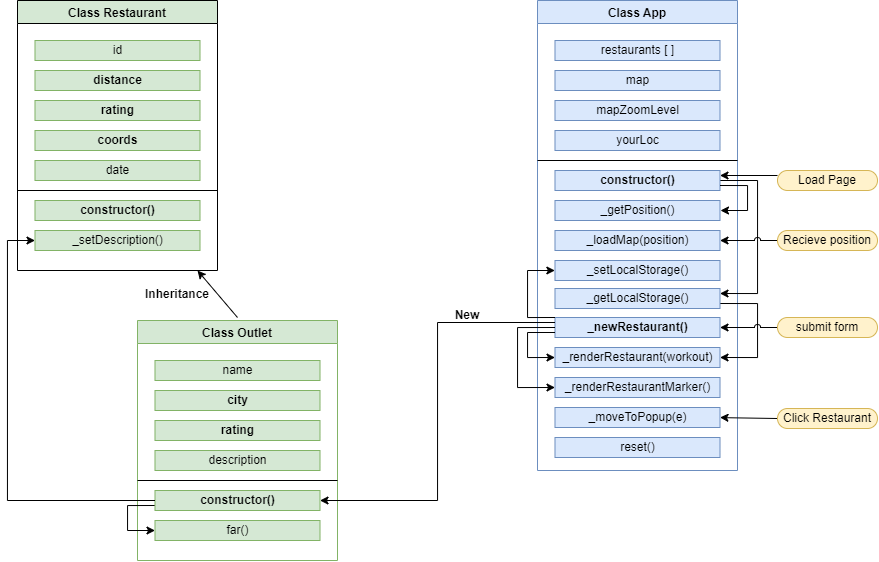

The diagram above was exported from draw.io. Its source (the exported page's mxGraphModel, read from the mxfile embedded in the PNG):
<mxGraphModel dx="1497" dy="846" grid="1" gridSize="10" guides="1" tooltips="1" connect="1" arrows="1" fold="1" page="1" pageScale="1" pageWidth="1169" pageHeight="827" math="0" shadow="0">
  <root>
    <mxCell id="0" />
    <mxCell id="1" parent="0" />
    <mxCell id="0LcFkCgiv41ukypArk26-5" value="Class Restaurant" style="swimlane;fillColor=#d5e8d4;strokeColor=default;" vertex="1" parent="1">
      <mxGeometry x="200" y="120" width="200" height="270" as="geometry" />
    </mxCell>
    <mxCell id="0LcFkCgiv41ukypArk26-6" value="id" style="rounded=0;whiteSpace=wrap;html=1;fillColor=#d5e8d4;strokeColor=#82b366;" vertex="1" parent="0LcFkCgiv41ukypArk26-5">
      <mxGeometry x="17.5" y="40" width="165" height="20" as="geometry" />
    </mxCell>
    <mxCell id="0LcFkCgiv41ukypArk26-7" value="&lt;b&gt;distance&lt;/b&gt;" style="rounded=0;whiteSpace=wrap;html=1;fillColor=#d5e8d4;strokeColor=#82b366;" vertex="1" parent="0LcFkCgiv41ukypArk26-5">
      <mxGeometry x="17.5" y="70" width="165" height="20" as="geometry" />
    </mxCell>
    <mxCell id="0LcFkCgiv41ukypArk26-8" value="&lt;b&gt;rating&lt;/b&gt;" style="rounded=0;whiteSpace=wrap;html=1;fillColor=#d5e8d4;strokeColor=#82b366;" vertex="1" parent="0LcFkCgiv41ukypArk26-5">
      <mxGeometry x="17.5" y="100" width="165" height="20" as="geometry" />
    </mxCell>
    <mxCell id="0LcFkCgiv41ukypArk26-9" value="&lt;b&gt;coords&lt;/b&gt;" style="rounded=0;whiteSpace=wrap;html=1;fillColor=#d5e8d4;strokeColor=#82b366;" vertex="1" parent="0LcFkCgiv41ukypArk26-5">
      <mxGeometry x="17.5" y="130" width="165" height="20" as="geometry" />
    </mxCell>
    <mxCell id="0LcFkCgiv41ukypArk26-10" value="date" style="rounded=0;whiteSpace=wrap;html=1;fillColor=#d5e8d4;strokeColor=#82b366;" vertex="1" parent="0LcFkCgiv41ukypArk26-5">
      <mxGeometry x="17.5" y="160" width="165" height="20" as="geometry" />
    </mxCell>
    <mxCell id="0LcFkCgiv41ukypArk26-11" value="" style="endArrow=none;html=1;rounded=0;" edge="1" parent="0LcFkCgiv41ukypArk26-5">
      <mxGeometry width="50" height="50" relative="1" as="geometry">
        <mxPoint y="190" as="sourcePoint" />
        <mxPoint x="200" y="190" as="targetPoint" />
      </mxGeometry>
    </mxCell>
    <mxCell id="0LcFkCgiv41ukypArk26-12" value="&lt;b&gt;constructor()&lt;/b&gt;" style="rounded=0;whiteSpace=wrap;html=1;fillColor=#d5e8d4;strokeColor=#82b366;" vertex="1" parent="0LcFkCgiv41ukypArk26-5">
      <mxGeometry x="17.5" y="200" width="165" height="20" as="geometry" />
    </mxCell>
    <mxCell id="0LcFkCgiv41ukypArk26-13" value="_setDescription()" style="rounded=0;whiteSpace=wrap;html=1;fillColor=#d5e8d4;strokeColor=#82b366;" vertex="1" parent="0LcFkCgiv41ukypArk26-5">
      <mxGeometry x="17.5" y="230" width="165" height="20" as="geometry" />
    </mxCell>
    <mxCell id="0LcFkCgiv41ukypArk26-15" value="Class App" style="swimlane;fillColor=#dae8fc;strokeColor=#6c8ebf;" vertex="1" parent="1">
      <mxGeometry x="720" y="120" width="200" height="470" as="geometry" />
    </mxCell>
    <mxCell id="0LcFkCgiv41ukypArk26-16" value="restaurants [ ]" style="rounded=0;whiteSpace=wrap;html=1;fillColor=#dae8fc;strokeColor=#6c8ebf;" vertex="1" parent="0LcFkCgiv41ukypArk26-15">
      <mxGeometry x="17.5" y="40" width="165" height="20" as="geometry" />
    </mxCell>
    <mxCell id="0LcFkCgiv41ukypArk26-17" value="map" style="rounded=0;whiteSpace=wrap;html=1;fillColor=#dae8fc;strokeColor=#6c8ebf;" vertex="1" parent="0LcFkCgiv41ukypArk26-15">
      <mxGeometry x="17.5" y="70" width="165" height="20" as="geometry" />
    </mxCell>
    <mxCell id="0LcFkCgiv41ukypArk26-18" value="mapZoomLevel" style="rounded=0;whiteSpace=wrap;html=1;fillColor=#dae8fc;strokeColor=#6c8ebf;" vertex="1" parent="0LcFkCgiv41ukypArk26-15">
      <mxGeometry x="17.5" y="100" width="165" height="20" as="geometry" />
    </mxCell>
    <mxCell id="0LcFkCgiv41ukypArk26-19" value="yourLoc" style="rounded=0;whiteSpace=wrap;html=1;fillColor=#dae8fc;strokeColor=#6c8ebf;" vertex="1" parent="0LcFkCgiv41ukypArk26-15">
      <mxGeometry x="17.5" y="130" width="165" height="20" as="geometry" />
    </mxCell>
    <mxCell id="0LcFkCgiv41ukypArk26-20" value="" style="endArrow=none;html=1;rounded=0;" edge="1" parent="0LcFkCgiv41ukypArk26-15">
      <mxGeometry width="50" height="50" relative="1" as="geometry">
        <mxPoint y="160" as="sourcePoint" />
        <mxPoint x="200" y="160" as="targetPoint" />
      </mxGeometry>
    </mxCell>
    <mxCell id="0LcFkCgiv41ukypArk26-60" style="edgeStyle=orthogonalEdgeStyle;rounded=0;jumpStyle=arc;orthogonalLoop=1;jettySize=auto;html=1;exitX=1;exitY=0.5;exitDx=0;exitDy=0;entryX=1;entryY=0.25;entryDx=0;entryDy=0;" edge="1" parent="0LcFkCgiv41ukypArk26-15" source="0LcFkCgiv41ukypArk26-22" target="0LcFkCgiv41ukypArk26-53">
      <mxGeometry relative="1" as="geometry">
        <Array as="points">
          <mxPoint x="220" y="180" />
          <mxPoint x="220" y="293" />
        </Array>
      </mxGeometry>
    </mxCell>
    <mxCell id="0LcFkCgiv41ukypArk26-22" value="&lt;b&gt;constructor()&lt;/b&gt;" style="rounded=0;whiteSpace=wrap;html=1;fillColor=#dae8fc;strokeColor=#6c8ebf;" vertex="1" parent="0LcFkCgiv41ukypArk26-15">
      <mxGeometry x="17.5" y="170" width="165" height="20" as="geometry" />
    </mxCell>
    <mxCell id="0LcFkCgiv41ukypArk26-24" value="_getPosition()" style="rounded=0;whiteSpace=wrap;html=1;fillColor=#dae8fc;strokeColor=#6c8ebf;" vertex="1" parent="0LcFkCgiv41ukypArk26-15">
      <mxGeometry x="17.5" y="200" width="165" height="20" as="geometry" />
    </mxCell>
    <mxCell id="0LcFkCgiv41ukypArk26-25" value="_loadMap(position)" style="rounded=0;whiteSpace=wrap;html=1;fillColor=#dae8fc;strokeColor=#6c8ebf;" vertex="1" parent="0LcFkCgiv41ukypArk26-15">
      <mxGeometry x="17.5" y="230" width="165" height="20" as="geometry" />
    </mxCell>
    <mxCell id="0LcFkCgiv41ukypArk26-26" value="_setLocalStorage()" style="rounded=0;whiteSpace=wrap;html=1;fillColor=#dae8fc;strokeColor=#6c8ebf;" vertex="1" parent="0LcFkCgiv41ukypArk26-15">
      <mxGeometry x="17.5" y="260" width="165" height="20" as="geometry" />
    </mxCell>
    <mxCell id="0LcFkCgiv41ukypArk26-27" value="&lt;b&gt;_newRestaurant()&lt;/b&gt;" style="rounded=0;whiteSpace=wrap;html=1;fillColor=#dae8fc;strokeColor=#6c8ebf;" vertex="1" parent="0LcFkCgiv41ukypArk26-15">
      <mxGeometry x="17.5" y="317" width="165" height="20" as="geometry" />
    </mxCell>
    <mxCell id="0LcFkCgiv41ukypArk26-28" value="_renderRestaurant(workout)" style="rounded=0;whiteSpace=wrap;html=1;fillColor=#dae8fc;strokeColor=#6c8ebf;" vertex="1" parent="0LcFkCgiv41ukypArk26-15">
      <mxGeometry x="17.5" y="347" width="165" height="20" as="geometry" />
    </mxCell>
    <mxCell id="0LcFkCgiv41ukypArk26-29" value="_renderRestaurantMarker()" style="rounded=0;whiteSpace=wrap;html=1;fillColor=#dae8fc;strokeColor=#6c8ebf;" vertex="1" parent="0LcFkCgiv41ukypArk26-15">
      <mxGeometry x="17.5" y="377" width="165" height="20" as="geometry" />
    </mxCell>
    <mxCell id="0LcFkCgiv41ukypArk26-30" value="_moveToPopup(e)" style="rounded=0;whiteSpace=wrap;html=1;fillColor=#dae8fc;strokeColor=#6c8ebf;" vertex="1" parent="0LcFkCgiv41ukypArk26-15">
      <mxGeometry x="17.5" y="407" width="165" height="20" as="geometry" />
    </mxCell>
    <mxCell id="0LcFkCgiv41ukypArk26-31" value="reset()" style="rounded=0;whiteSpace=wrap;html=1;fillColor=#dae8fc;strokeColor=#6c8ebf;" vertex="1" parent="0LcFkCgiv41ukypArk26-15">
      <mxGeometry x="17.5" y="437" width="165" height="20" as="geometry" />
    </mxCell>
    <mxCell id="0LcFkCgiv41ukypArk26-59" style="edgeStyle=orthogonalEdgeStyle;rounded=0;jumpStyle=arc;orthogonalLoop=1;jettySize=auto;html=1;exitX=1;exitY=0.75;exitDx=0;exitDy=0;entryX=1;entryY=0.5;entryDx=0;entryDy=0;" edge="1" parent="0LcFkCgiv41ukypArk26-15" source="0LcFkCgiv41ukypArk26-53" target="0LcFkCgiv41ukypArk26-28">
      <mxGeometry relative="1" as="geometry">
        <Array as="points">
          <mxPoint x="220" y="303" />
          <mxPoint x="220" y="357" />
        </Array>
      </mxGeometry>
    </mxCell>
    <mxCell id="0LcFkCgiv41ukypArk26-53" value="_getLocalStorage()" style="rounded=0;whiteSpace=wrap;html=1;fillColor=#dae8fc;strokeColor=#6c8ebf;" vertex="1" parent="0LcFkCgiv41ukypArk26-15">
      <mxGeometry x="17.5" y="288" width="165" height="20" as="geometry" />
    </mxCell>
    <mxCell id="0LcFkCgiv41ukypArk26-68" style="edgeStyle=orthogonalEdgeStyle;rounded=0;jumpStyle=arc;orthogonalLoop=1;jettySize=auto;html=1;exitX=0;exitY=0.75;exitDx=0;exitDy=0;entryX=0;entryY=0.5;entryDx=0;entryDy=0;" edge="1" parent="0LcFkCgiv41ukypArk26-15" source="0LcFkCgiv41ukypArk26-27" target="0LcFkCgiv41ukypArk26-28">
      <mxGeometry relative="1" as="geometry">
        <mxPoint x="10" y="360" as="targetPoint" />
        <Array as="points">
          <mxPoint x="-10" y="332" />
          <mxPoint x="-10" y="357" />
        </Array>
      </mxGeometry>
    </mxCell>
    <mxCell id="0LcFkCgiv41ukypArk26-69" style="edgeStyle=orthogonalEdgeStyle;rounded=0;jumpStyle=arc;orthogonalLoop=1;jettySize=auto;html=1;exitX=0;exitY=0.5;exitDx=0;exitDy=0;entryX=0;entryY=0.5;entryDx=0;entryDy=0;" edge="1" parent="0LcFkCgiv41ukypArk26-15" source="0LcFkCgiv41ukypArk26-27" target="0LcFkCgiv41ukypArk26-29">
      <mxGeometry relative="1" as="geometry">
        <mxPoint x="10" y="380" as="targetPoint" />
        <Array as="points">
          <mxPoint x="-20" y="327" />
          <mxPoint x="-20" y="387" />
        </Array>
      </mxGeometry>
    </mxCell>
    <mxCell id="0LcFkCgiv41ukypArk26-36" value="Class Outlet" style="swimlane;fillColor=#d5e8d4;strokeColor=#82b366;" vertex="1" parent="1">
      <mxGeometry x="320" y="440" width="200" height="240" as="geometry">
        <mxRectangle x="320" y="440" width="110" height="30" as="alternateBounds" />
      </mxGeometry>
    </mxCell>
    <mxCell id="0LcFkCgiv41ukypArk26-37" value="name" style="rounded=0;whiteSpace=wrap;html=1;fillColor=#d5e8d4;strokeColor=#82b366;" vertex="1" parent="0LcFkCgiv41ukypArk26-36">
      <mxGeometry x="17.5" y="40" width="165" height="20" as="geometry" />
    </mxCell>
    <mxCell id="0LcFkCgiv41ukypArk26-38" value="&lt;b&gt;city&lt;/b&gt;" style="rounded=0;whiteSpace=wrap;html=1;fillColor=#d5e8d4;strokeColor=#82b366;" vertex="1" parent="0LcFkCgiv41ukypArk26-36">
      <mxGeometry x="17.5" y="70" width="165" height="20" as="geometry" />
    </mxCell>
    <mxCell id="0LcFkCgiv41ukypArk26-39" value="&lt;b&gt;rating&lt;/b&gt;" style="rounded=0;whiteSpace=wrap;html=1;fillColor=#d5e8d4;strokeColor=#82b366;" vertex="1" parent="0LcFkCgiv41ukypArk26-36">
      <mxGeometry x="17.5" y="100" width="165" height="20" as="geometry" />
    </mxCell>
    <mxCell id="0LcFkCgiv41ukypArk26-41" value="description" style="rounded=0;whiteSpace=wrap;html=1;fillColor=#d5e8d4;strokeColor=#82b366;" vertex="1" parent="0LcFkCgiv41ukypArk26-36">
      <mxGeometry x="17.5" y="130" width="165" height="20" as="geometry" />
    </mxCell>
    <mxCell id="0LcFkCgiv41ukypArk26-42" value="" style="endArrow=none;html=1;rounded=0;" edge="1" parent="0LcFkCgiv41ukypArk26-36">
      <mxGeometry width="50" height="50" relative="1" as="geometry">
        <mxPoint y="160" as="sourcePoint" />
        <mxPoint x="200" y="160" as="targetPoint" />
      </mxGeometry>
    </mxCell>
    <mxCell id="0LcFkCgiv41ukypArk26-73" style="edgeStyle=orthogonalEdgeStyle;rounded=0;jumpStyle=arc;orthogonalLoop=1;jettySize=auto;html=1;exitX=0;exitY=0.75;exitDx=0;exitDy=0;entryX=0;entryY=0.5;entryDx=0;entryDy=0;" edge="1" parent="0LcFkCgiv41ukypArk26-36" source="0LcFkCgiv41ukypArk26-43" target="0LcFkCgiv41ukypArk26-44">
      <mxGeometry relative="1" as="geometry">
        <Array as="points">
          <mxPoint x="-10" y="185" />
          <mxPoint x="-10" y="210" />
        </Array>
      </mxGeometry>
    </mxCell>
    <mxCell id="0LcFkCgiv41ukypArk26-43" value="&lt;b&gt;constructor()&lt;/b&gt;" style="rounded=0;whiteSpace=wrap;html=1;fillColor=#d5e8d4;strokeColor=#82b366;" vertex="1" parent="0LcFkCgiv41ukypArk26-36">
      <mxGeometry x="17.5" y="170" width="165" height="20" as="geometry" />
    </mxCell>
    <mxCell id="0LcFkCgiv41ukypArk26-44" value="far()" style="rounded=0;whiteSpace=wrap;html=1;fillColor=#d5e8d4;strokeColor=#82b366;" vertex="1" parent="0LcFkCgiv41ukypArk26-36">
      <mxGeometry x="17.5" y="200" width="165" height="20" as="geometry" />
    </mxCell>
    <mxCell id="0LcFkCgiv41ukypArk26-51" style="edgeStyle=orthogonalEdgeStyle;rounded=0;orthogonalLoop=1;jettySize=auto;html=1;exitX=0;exitY=0.25;exitDx=0;exitDy=0;entryX=1;entryY=0.25;entryDx=0;entryDy=0;" edge="1" parent="1" source="0LcFkCgiv41ukypArk26-46" target="0LcFkCgiv41ukypArk26-22">
      <mxGeometry relative="1" as="geometry" />
    </mxCell>
    <mxCell id="0LcFkCgiv41ukypArk26-46" value="Load Page" style="rounded=1;whiteSpace=wrap;html=1;arcSize=50;fillColor=#fff2cc;strokeColor=#d6b656;" vertex="1" parent="1">
      <mxGeometry x="960" y="290" width="100" height="20" as="geometry" />
    </mxCell>
    <mxCell id="0LcFkCgiv41ukypArk26-57" style="edgeStyle=orthogonalEdgeStyle;rounded=0;orthogonalLoop=1;jettySize=auto;html=1;exitX=0;exitY=0.5;exitDx=0;exitDy=0;entryX=1;entryY=0.5;entryDx=0;entryDy=0;jumpStyle=arc;" edge="1" parent="1" source="0LcFkCgiv41ukypArk26-47" target="0LcFkCgiv41ukypArk26-25">
      <mxGeometry relative="1" as="geometry" />
    </mxCell>
    <mxCell id="0LcFkCgiv41ukypArk26-47" value="Recieve position" style="rounded=1;whiteSpace=wrap;html=1;arcSize=50;fillColor=#fff2cc;strokeColor=#d6b656;" vertex="1" parent="1">
      <mxGeometry x="960" y="350" width="100" height="20" as="geometry" />
    </mxCell>
    <mxCell id="0LcFkCgiv41ukypArk26-58" style="edgeStyle=orthogonalEdgeStyle;rounded=0;jumpStyle=arc;orthogonalLoop=1;jettySize=auto;html=1;exitX=0;exitY=0.5;exitDx=0;exitDy=0;entryX=1;entryY=0.5;entryDx=0;entryDy=0;" edge="1" parent="1" source="0LcFkCgiv41ukypArk26-48" target="0LcFkCgiv41ukypArk26-27">
      <mxGeometry relative="1" as="geometry" />
    </mxCell>
    <mxCell id="0LcFkCgiv41ukypArk26-48" value="submit form" style="rounded=1;whiteSpace=wrap;html=1;arcSize=50;fillColor=#fff2cc;strokeColor=#d6b656;" vertex="1" parent="1">
      <mxGeometry x="960" y="437" width="100" height="20" as="geometry" />
    </mxCell>
    <mxCell id="0LcFkCgiv41ukypArk26-61" style="edgeStyle=orthogonalEdgeStyle;rounded=0;jumpStyle=arc;orthogonalLoop=1;jettySize=auto;html=1;exitX=0;exitY=0.5;exitDx=0;exitDy=0;entryX=1;entryY=0.5;entryDx=0;entryDy=0;" edge="1" parent="1" source="0LcFkCgiv41ukypArk26-49" target="0LcFkCgiv41ukypArk26-30">
      <mxGeometry relative="1" as="geometry" />
    </mxCell>
    <mxCell id="0LcFkCgiv41ukypArk26-49" value="Click Restaurant" style="rounded=1;whiteSpace=wrap;html=1;arcSize=50;fillColor=#fff2cc;strokeColor=#d6b656;" vertex="1" parent="1">
      <mxGeometry x="960" y="528" width="100" height="20" as="geometry" />
    </mxCell>
    <mxCell id="0LcFkCgiv41ukypArk26-56" style="edgeStyle=orthogonalEdgeStyle;rounded=0;orthogonalLoop=1;jettySize=auto;html=1;exitX=1;exitY=0.75;exitDx=0;exitDy=0;" edge="1" parent="1" source="0LcFkCgiv41ukypArk26-22">
      <mxGeometry relative="1" as="geometry">
        <mxPoint x="903" y="330" as="targetPoint" />
        <Array as="points">
          <mxPoint x="930" y="305" />
          <mxPoint x="930" y="330" />
        </Array>
      </mxGeometry>
    </mxCell>
    <mxCell id="0LcFkCgiv41ukypArk26-63" value="" style="endArrow=classic;html=1;rounded=0;jumpStyle=arc;" edge="1" parent="1">
      <mxGeometry width="50" height="50" relative="1" as="geometry">
        <mxPoint x="420" y="437" as="sourcePoint" />
        <mxPoint x="380" y="390" as="targetPoint" />
      </mxGeometry>
    </mxCell>
    <mxCell id="0LcFkCgiv41ukypArk26-64" value="Inheritance" style="text;html=1;strokeColor=none;fillColor=none;align=center;verticalAlign=middle;whiteSpace=wrap;rounded=0;fontStyle=1" vertex="1" parent="1">
      <mxGeometry x="330" y="399" width="60" height="30" as="geometry" />
    </mxCell>
    <mxCell id="0LcFkCgiv41ukypArk26-65" style="edgeStyle=orthogonalEdgeStyle;rounded=0;jumpStyle=arc;orthogonalLoop=1;jettySize=auto;html=1;exitX=0;exitY=0;exitDx=0;exitDy=0;" edge="1" parent="1" source="0LcFkCgiv41ukypArk26-27">
      <mxGeometry relative="1" as="geometry">
        <mxPoint x="737.3571428571429" y="390" as="targetPoint" />
        <mxPoint x="730" y="440" as="sourcePoint" />
        <Array as="points">
          <mxPoint x="710" y="437" />
          <mxPoint x="710" y="390" />
        </Array>
      </mxGeometry>
    </mxCell>
    <mxCell id="0LcFkCgiv41ukypArk26-67" value="&lt;b&gt;New&lt;/b&gt;" style="text;html=1;strokeColor=none;fillColor=none;align=center;verticalAlign=middle;whiteSpace=wrap;rounded=0;" vertex="1" parent="1">
      <mxGeometry x="620" y="420" width="60" height="30" as="geometry" />
    </mxCell>
    <mxCell id="0LcFkCgiv41ukypArk26-70" style="edgeStyle=orthogonalEdgeStyle;rounded=0;jumpStyle=arc;orthogonalLoop=1;jettySize=auto;html=1;exitX=0;exitY=0.25;exitDx=0;exitDy=0;entryX=1;entryY=0.5;entryDx=0;entryDy=0;" edge="1" parent="1" source="0LcFkCgiv41ukypArk26-27" target="0LcFkCgiv41ukypArk26-43">
      <mxGeometry relative="1" as="geometry">
        <mxPoint x="600" y="530" as="targetPoint" />
      </mxGeometry>
    </mxCell>
    <mxCell id="0LcFkCgiv41ukypArk26-72" style="edgeStyle=orthogonalEdgeStyle;rounded=0;jumpStyle=arc;orthogonalLoop=1;jettySize=auto;html=1;exitX=0;exitY=0.5;exitDx=0;exitDy=0;entryX=0;entryY=0.5;entryDx=0;entryDy=0;" edge="1" parent="1" source="0LcFkCgiv41ukypArk26-43" target="0LcFkCgiv41ukypArk26-13">
      <mxGeometry relative="1" as="geometry">
        <Array as="points">
          <mxPoint x="190" y="620" />
          <mxPoint x="190" y="360" />
        </Array>
      </mxGeometry>
    </mxCell>
  </root>
</mxGraphModel>